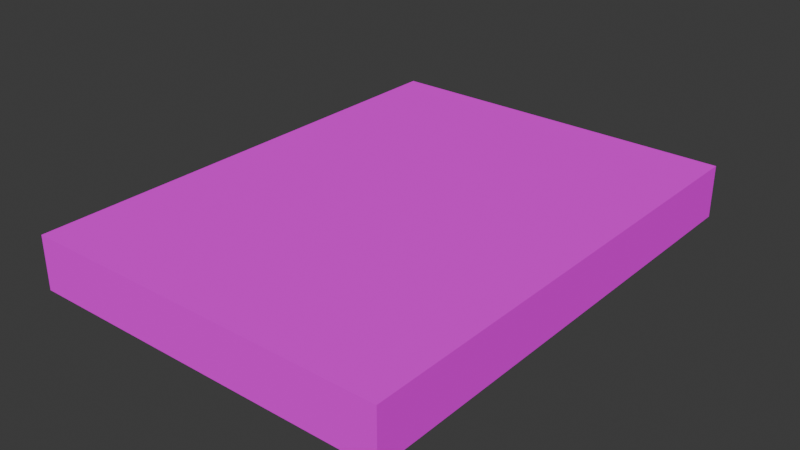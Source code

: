 # Source: Book03.blend  (saved by Blender 4.0.36; exported with 4.5.12 LTS)
import bpy
from mathutils import Matrix  # noqa: F401  (used for matrix-valued properties, if any)

bpy.ops.wm.read_factory_settings(use_empty=True)
scene = bpy.context.scene
scene.name = 'Scene'

# ---- collections
col_collection = bpy.data.collections.new('Collection'); scene.collection.children.link(col_collection)

# ---- images (referenced by path relative to the original .blend; pixels are not part of the script)
import os
ASSET_DIR = os.environ.get("B2B_ASSET_DIR", "")  # directory of the original .blend (textures are referenced by path, not embedded)
HERE = os.path.dirname(os.path.abspath(__file__))  # packed textures are extracted next to this script under _unpacked/

def load_image(name, relpath, width, height, colorspace="sRGB"):
    """Load a texture the original file referenced (path relative to the .blend, or extracted next to this script)."""
    p = next((c for c in (os.path.join(HERE, relpath), os.path.join(ASSET_DIR, relpath)) if relpath and os.path.exists(c)), "")
    if p:
        img = bpy.data.images.load(p, check_existing=True)
        img.name = name
    else:  # same state as the original file: an image datablock whose file is absent (Cycles renders it pink)
        img = bpy.data.images.new(name, width, height)
        img.source = "FILE"
        img.filepath = "//" + (relpath or name)
    img.colorspace_settings.name = colorspace
    return img
img_books01_a_jpg_001 = load_image('Books01_a.jpg.001', 'Books01_a.jpg', 1024, 1024, 'sRGB')

# ---- materials (node trees are filled in below, after node groups)
mat_material = bpy.data.materials.new('Material')
mat_material.alpha_threshold = 0.0
mat_material.use_transparent_shadow = False
mat_material.roughness = 0.5
mat_material.line_color = (0.0, 0.0, 0.0, 1.0)

# ---- material node trees
mat_material.use_nodes = True; mat_material.node_tree.nodes.clear()
_N = mat_material.node_tree.nodes; _L = mat_material.node_tree.links
n0 = _N.new('ShaderNodeOutputMaterial'); n0.name = 'Material Output'; n0.location = (300, 300)
n1 = _N.new('ShaderNodeBsdfPrincipled'); n1.name = 'Principled BSDF'; n1.location = (10, 300)
n1.inputs[3].default_value = 1.45
n1.inputs[13].default_value = 0.0
n2 = _N.new('ShaderNodeTexImage'); n2.name = 'Image Texture'; n2.location = (-280, 280)
n2.image = img_books01_a_jpg_001
n2.interpolation = 'Closest'
_L.new(n1.outputs[0], n0.inputs[0])
_L.new(n2.outputs[0], n1.inputs[0])
n0.is_active_output = True

# ---- world
world_world = bpy.data.worlds.new('World'); scene.world = world_world
world_world.use_nodes = True; world_world.node_tree.nodes.clear()
_N = world_world.node_tree.nodes; _L = world_world.node_tree.links
n0 = _N.new('ShaderNodeOutputWorld'); n0.name = 'World Output'; n0.location = (300, 300)
n1 = _N.new('ShaderNodeBackground'); n1.name = 'Background'; n1.location = (10, 300)
n1.inputs[0].default_value = (0.05088, 0.05088, 0.05088, 1.0)
_L.new(n1.outputs[0], n0.inputs[0])
n0.is_active_output = True
world_world.color = (0.05088, 0.05088, 0.05088)
world_world.use_sun_shadow = False
world_world.sun_shadow_jitter_overblur = 0.0

# ---- meshes
me_cube = bpy.data.meshes.new('Cube')
me_cube.from_pydata([(0.1292, 0.1715, 0.01868), (0.1292, 0.1715, -0.01868), (0.1292, -0.1715, 0.01868), (0.1292, -0.1715, -0.01868), (-0.1292, 0.1715, 0.01868), (-0.1292, 0.1715, -0.01868), (-0.1292, -0.1715, 0.01868), (-0.1292, -0.1715, -0.01868)], [], [(0, 4, 6, 2), (3, 2, 6, 7), (7, 6, 4, 5), (5, 1, 3, 7), (1, 0, 2, 3), (5, 4, 0, 1)])
_uv = me_cube.uv_layers.new(name='UVMap')
_uv.uv.foreach_set('vector', [0.0, 0.625, 0.1333, 0.625, 0.1333, 1.0, 0.0, 1.0, 0.0, 0.5417, 0.0, 0.5833, 0.1167, 0.5833, 0.1167, 0.5417, 0.2111, 0.5417, 0.2111, 0.5833, 0.03333, 0.5833, 0.03333, 0.5417, 0.2667, 0.625, 0.1333, 0.625, 0.1333, 1.0, 0.2667, 1.0, 0.03333, 0.625, 0.03333, 0.5833, 0.2111, 0.5833, 0.2111, 0.625, 0.1167, 0.5417, 0.1167, 0.5833, 0.0, 0.5833, 0.0, 0.5417])
me_cube.materials.append(mat_material)
me_cube.use_mirror_vertex_groups = False
me_cube.update()

# ---- objects
ob_book03 = bpy.data.objects.new('Book03', me_cube)

# ---- transforms, parenting, visibility, modifiers, constraints
ob_book03.location = (0.0, 0.0, 0.0)
ob_book03.lock_rotations_4d = False
ob_book03.empty_display_type = 'ARROWS'
ob_book03.lineart.crease_threshold = 0.0

# ---- collection membership
col_collection.objects.link(ob_book03)

# ---- scene / render settings (as saved in the file)
scene.frame_start = 1; scene.frame_end = 250; scene.frame_set(1)
scene.render.engine = 'BLENDER_EEVEE_NEXT'
scene.cycles.sampling_pattern = 'TABULATED_SOBOL'
bpy.context.view_layer.update()

# ---- added for rendering (the .blend has no active camera and no usable light): camera, sun
cam_auto = bpy.data.cameras.new('AutoCamera')
cam_auto.lens = 50.0
cam_auto.sensor_width = 36.0
cam_auto.clip_end = 1000.0
ob_auto_camera = bpy.data.objects.new('AutoCamera', cam_auto)
scene.collection.objects.link(ob_auto_camera)
ob_auto_camera.location = (0.398766, -0.478519, 0.319013)
ob_auto_camera.rotation_euler = (1.09748, -7.21219e-08, 0.694738)
scene.camera = ob_auto_camera
light_auto_sun = bpy.data.lights.new('AutoSun', 'SUN')
light_auto_sun.energy = 3.0
light_auto_sun.angle = 0.0523599
ob_auto_sun = bpy.data.objects.new('AutoSun', light_auto_sun)
scene.collection.objects.link(ob_auto_sun)
ob_auto_sun.rotation_euler = (0.872665, 0.174533, 0.523599)
bpy.context.view_layer.update()
